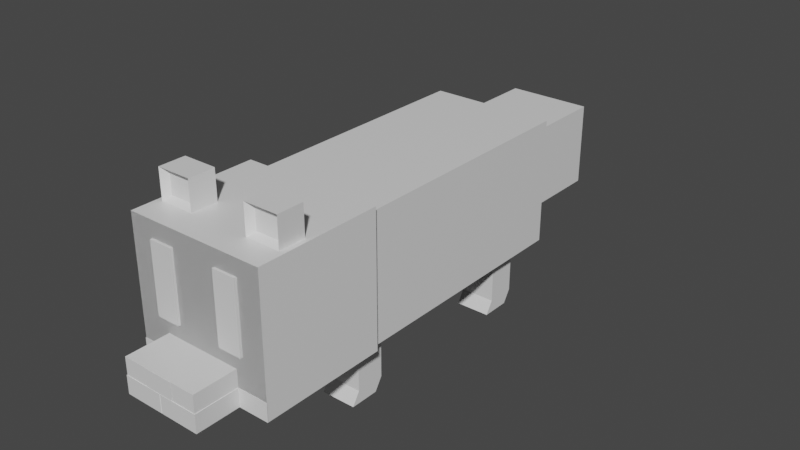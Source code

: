 # Source: EL-fox-0.6.blend  (saved by Blender 3.1.7; exported with 4.5.12 LTS)
import bpy
from mathutils import Matrix  # noqa: F401  (used for matrix-valued properties, if any)

bpy.ops.wm.read_factory_settings(use_empty=True)
scene = bpy.context.scene
scene.name = 'Scene'

# ---- collections
col_collection = bpy.data.collections.new('Collection'); scene.collection.children.link(col_collection)

# ---- materials (node trees are filled in below, after node groups)
mat_material = bpy.data.materials.new('Material')
mat_material.alpha_threshold = 0.0
mat_material.use_transparent_shadow = False
mat_material.line_color = (0.0, 0.0, 0.0, 1.0)

# ---- material node trees
mat_material.use_nodes = True; mat_material.node_tree.nodes.clear()
_N = mat_material.node_tree.nodes; _L = mat_material.node_tree.links
n0 = _N.new('ShaderNodeOutputMaterial'); n0.name = 'Material Output'; n0.location = (300, 300)
n1 = _N.new('ShaderNodeBsdfPrincipled'); n1.name = 'Principled BSDF'; n1.location = (10, 300)
n1.distribution = 'GGX'
n1.subsurface_method = 'RANDOM_WALK_SKIN'
n1.inputs[2].default_value = 0.4
n1.inputs[3].default_value = 1.45
n1.inputs[27].default_value = (0.0, 0.0, 0.0, 1.0)
n1.inputs[28].default_value = 1.0
_L.new(n1.outputs[0], n0.inputs[0])
n0.is_active_output = True

# ---- world
world_world = bpy.data.worlds.new('World'); scene.world = world_world
world_world.use_nodes = True; world_world.node_tree.nodes.clear()
_N = world_world.node_tree.nodes; _L = world_world.node_tree.links
n0 = _N.new('ShaderNodeOutputWorld'); n0.name = 'World Output'; n0.location = (300, 300)
n1 = _N.new('ShaderNodeBackground'); n1.name = 'Background'; n1.location = (10, 300)
n1.inputs[0].default_value = (0.05088, 0.05088, 0.05088, 1.0)
_L.new(n1.outputs[0], n0.inputs[0])
n0.is_active_output = True
world_world.color = (0.05088, 0.05088, 0.05088)
world_world.use_sun_shadow = False
world_world.sun_shadow_jitter_overblur = 0.0

# ---- meshes
me_cube = bpy.data.meshes.new('Cube')
me_cube.from_pydata([(1.111, 1.0, 1.13), (1.111, 1.0, -0.9896), (0.6691, -1.0, 0.6574), (0.6691, -1.0, -0.6574), (0.0, 1.0, -0.9896), (0.0, -1.0, 0.6574), (0.0, -1.0, -0.6574), (0.0, 1.0, 1.13), (1.0, -1.0, 1.0), (1.0, -1.0, -1.0), (0.0, -1.0, 1.0), (0.0, -1.0, -1.0), (0.6691, -1.0, 0.6574), (0.6691, -1.0, -0.6574), (0.0, -1.0, -0.6574), (0.0, -1.0, 0.6574), (0.6691, -1.537, 0.6574), (0.6691, -1.537, -0.6574), (0.0, -1.537, -0.6574), (0.0, -1.537, 0.6574), (0.6691, -1.82, 0.6574), (0.6691, -1.82, -0.6574), (0.0, -1.82, -0.6574), (0.0, -1.82, 0.6574), (0.6691, -1.82, 0.6574), (0.6691, -1.82, -0.6574), (0.0, -1.82, -0.6574), (0.0, -1.82, 0.6574), (0.0, -2.14, -0.001093), (0.0, -2.14, 0.001093), (0.0, -2.14, 0.001093), (0.0, -2.14, -0.001093), (1.0, 1.0, -1.0), (1.0, 1.0, 1.0), (0.0, 1.0, 1.0), (0.0, 1.0, -1.0), (1.111, 1.998, 1.13), (1.111, 1.998, -0.9896), (0.0, 1.998, 1.13), (0.0, 1.998, -0.9896), (1.025, 1.579, 1.13), (0.4797, 1.579, 1.13), (0.9523, 1.739, 1.192), (0.5519, 1.739, 1.192), (0.4797, 1.579, 1.598), (1.025, 1.579, 1.598), (0.5519, 1.739, 1.536), (0.9523, 1.739, 1.536), (1.025, 1.791, 1.13), (0.4797, 1.791, 1.13), (1.025, 1.791, 1.598), (0.4797, 1.791, 1.598), (0.6188, 1.998, -0.4352), (0.6188, 1.998, -0.9883), (0.0, 1.998, -0.4352), (0.0, 1.998, -0.9883), (0.6188, 1.998, -0.4352), (0.6188, 1.998, -0.9883), (0.0, 1.998, -0.4352), (0.0, 1.998, -0.9883), (0.6188, 1.998, -0.4352), (0.6188, 1.998, -0.9883), (0.0, 1.998, -0.4352), (0.0, 1.998, -0.9883), (0.6188, 2.341, -0.4352), (0.6188, 2.341, -0.9883), (0.0, 2.341, -0.4352), (0.0, 2.341, -0.9883), (0.7442, 1.998, 0.8726), (0.7442, 1.998, -0.2197), (0.3669, 1.998, 0.8726), (0.3669, 1.998, -0.2197), (0.2264, 2.341, -0.436), (0.2264, 2.341, -0.6245), (0.0, 2.341, -0.436), (0.0, 2.341, -0.6245), (0.2264, 2.342, -0.436), (0.2264, 2.342, -0.6245), (0.0, 2.342, -0.436), (0.0, 2.342, -0.6245), (0.2264, 2.341, -0.44), (0.2264, 2.341, -0.7353), (0.0, 2.341, -0.44), (0.0, 2.341, -0.7353), (1.0, -1.0, -1.0), (0.0, -1.0, -1.0), (1.0, 1.0, -1.0), (0.0, 1.0, -1.0), (0.2074, 0.7635, -1.0), (0.2074, -0.7901, -1.0), (0.7618, -0.7901, -1.0), (0.7618, 0.7635, -1.0), (0.2074, 0.9974, -1.0), (0.2074, -0.5563, -1.0), (0.7618, -0.5563, -1.0), (0.7618, 0.9974, -1.0), (0.7618, -0.7901, -1.792), (0.2074, -0.7901, -1.792), (0.7618, 0.7635, -1.792), (0.2074, 0.7635, -1.792), (0.7618, -0.5563, -1.792), (0.2074, -0.5563, -1.792), (0.7618, 0.9974, -1.792), (0.2074, 0.9974, -1.792), (0.6539, 0.9278, -1.992), (0.5986, 0.9278, -1.992), (0.6539, 0.9729, -1.992), (0.5986, 0.9729, -1.992), (0.5634, 0.9869, -1.992), (0.5008, 0.9869, -1.992), (0.5634, 1.038, -1.992), (0.5008, 1.038, -1.992), (0.4491, 0.9869, -1.992), (0.3865, 0.9869, -1.992), (0.4491, 1.038, -1.992), (0.3865, 1.038, -1.992), (0.3534, 0.9278, -1.992), (0.2982, 0.9278, -1.992), (0.3534, 0.9729, -1.992), (0.2982, 0.9729, -1.992), (0.544, 0.8514, -1.992), (0.4183, 0.8514, -1.992), (0.544, 0.9541, -1.992), (0.4183, 0.9541, -1.992), (0.6539, -0.6349, -1.992), (0.5986, -0.6349, -1.992), (0.6539, -0.5897, -1.992), (0.5986, -0.5897, -1.992), (0.5634, -0.5758, -1.992), (0.5008, -0.5758, -1.992), (0.5634, -0.5246, -1.992), (0.5008, -0.5246, -1.992), (0.4491, -0.5758, -1.992), (0.3865, -0.5758, -1.992), (0.4491, -0.5246, -1.992), (0.3865, -0.5246, -1.992), (0.3534, -0.6349, -1.992), (0.2982, -0.6349, -1.992), (0.3534, -0.5897, -1.992), (0.2982, -0.5897, -1.992), (0.544, -0.7112, -1.992), (0.4183, -0.7112, -1.992), (0.544, -0.6085, -1.992), (0.4183, -0.6085, -1.992), (0.6539, 0.9278, -1.995), (0.6539, 0.9729, -1.995), (0.5634, 0.9869, -1.995), (0.5008, 0.9869, -1.995), (0.5008, 1.038, -1.995), (0.5634, 1.038, -1.995), (0.4491, 0.9869, -1.995), (0.3865, 0.9869, -1.995), (0.3865, 1.038, -1.995), (0.4491, 1.038, -1.995), (0.3534, 0.9278, -1.995), (0.3534, 0.9729, -1.995), (0.544, 0.8514, -1.995), (0.544, 0.9541, -1.995), (1.111, 1.998, 1.13), (1.111, 1.998, -0.9896), (0.0, 1.998, 1.13), (0.0, 1.998, -0.9896), (0.2264, 2.341, -0.4371), (0.2264, 2.341, -0.7061), (0.0, 2.341, -0.4371), (0.0, 2.341, -0.7061), (0.0, 2.343, -0.4371), (0.0, 2.343, -0.7061)], [], [(11, 9, 3, 6), (9, 8, 2, 3), (0, 1, 37, 36), (8, 10, 5, 2), (2, 5, 15, 12), (33, 34, 10, 8), (32, 33, 8, 9), (35, 32, 9, 11), (12, 15, 19, 16), (6, 3, 13, 14), (3, 2, 12, 13), (18, 17, 21, 22), (13, 12, 16, 17), (14, 13, 17, 18), (22, 21, 25, 26), (16, 19, 23, 20), (17, 16, 20, 21), (20, 23, 27, 24), (21, 20, 24, 25), (29, 28, 31, 30), (4, 1, 32, 35), (1, 0, 33, 32), (0, 7, 34, 33), (39, 38, 36, 37), (1, 4, 39, 37), (7, 0, 36, 38), (49, 43, 42, 48), (51, 50, 47, 46), (41, 40, 45, 44), (49, 41, 44, 51), (48, 42, 47, 50), (40, 48, 50, 45), (43, 49, 51, 46), (44, 45, 50, 51), (41, 49, 48, 40), (55, 53, 52, 54), (58, 56, 60, 62), (53, 55, 59, 57), (52, 53, 57, 56), (54, 52, 56, 58), (62, 60, 64, 66), (57, 59, 63, 61), (56, 57, 61, 60), (67, 66, 64, 65), (60, 61, 65, 64), (71, 69, 68, 70), (75, 73, 72, 74), (77, 79, 83, 81), (73, 75, 79, 77), (72, 73, 77, 76), (74, 72, 76, 78), (81, 83, 165, 163), (76, 77, 81, 80), (78, 76, 80, 82), (87, 85, 84, 86), (89, 88, 92, 93), (86, 84, 90, 91), (87, 86, 91, 88), (84, 85, 89, 90), (92, 95, 94, 93), (90, 89, 97, 96), (92, 88, 99, 103), (91, 90, 94, 95), (94, 90, 96, 100), (89, 93, 101, 97), (95, 92, 103, 102), (93, 94, 100, 101), (91, 95, 102, 98), (88, 91, 98, 99), (105, 107, 106, 104), (109, 111, 110, 108), (113, 115, 114, 112), (117, 119, 118, 116), (121, 123, 122, 120), (125, 127, 126, 124), (129, 131, 130, 128), (133, 135, 134, 132), (137, 139, 138, 136), (141, 143, 142, 140), (115, 113, 151, 152), (112, 114, 153, 150), (116, 118, 155, 154), (104, 106, 145, 144), (120, 122, 157, 156), (111, 109, 147, 148), (108, 110, 149, 146), (161, 160, 158, 159), (80, 81, 163, 162), (83, 82, 164, 165), (82, 80, 162, 164), (165, 164, 166, 167)])
_uv = me_cube.uv_layers.new(name='UVMap')
_uv.uv.foreach_set('vector', [0.25, 0.75, 0.375, 0.75, 0.375, 0.75, 0.25, 0.75, 0.375, 0.75, 0.625, 0.75, 0.625, 0.75, 0.375, 0.75, 0.625, 0.5, 0.375, 0.5, 0.375, 0.5, 0.625, 0.5, 0.625, 0.75, 0.75, 0.75, 0.75, 0.75, 0.625, 0.75, 0.625, 0.75, 0.75, 0.75, 0.75, 0.75, 0.625, 0.75, 0.625, 0.5, 0.75, 0.5, 0.75, 0.75, 0.625, 0.75, 0.375, 0.5, 0.625, 0.5, 0.625, 0.75, 0.375, 0.75, 0.25, 0.5, 0.375, 0.5, 0.375, 0.75, 0.25, 0.75, 0.625, 0.75, 0.75, 0.75, 0.75, 0.75, 0.625, 0.75, 0.25, 0.75, 0.375, 0.75, 0.375, 0.75, 0.25, 0.75, 0.375, 0.75, 0.625, 0.75, 0.625, 0.75, 0.375, 0.75, 0.25, 0.75, 0.375, 0.75, 0.375, 0.75, 0.25, 0.75, 0.375, 0.75, 0.625, 0.75, 0.625, 0.75, 0.375, 0.75, 0.25, 0.75, 0.375, 0.75, 0.375, 0.75, 0.25, 0.75, 0.25, 0.75, 0.375, 0.75, 0.375, 0.75, 0.25, 0.75, 0.625, 0.75, 0.75, 0.75, 0.75, 0.75, 0.625, 0.75, 0.375, 0.75, 0.625, 0.75, 0.625, 0.75, 0.375, 0.75, 0.625, 0.75, 0.75, 0.75, 0.75, 0.75, 0.625, 0.75, 0.375, 0.75, 0.625, 0.75, 0.625, 0.75, 0.375, 0.75, 0.375, 0.75, 0.625, 0.75, 0.625, 0.875, 0.375, 0.875, 0.25, 0.5, 0.375, 0.5, 0.375, 0.5, 0.25, 0.5, 0.375, 0.5, 0.625, 0.5, 0.625, 0.5, 0.375, 0.5, 0.625, 0.5, 0.75, 0.5, 0.75, 0.5, 0.625, 0.5, 0.375, 0.375, 0.625, 0.375, 0.625, 0.5, 0.375, 0.5, 0.375, 0.5, 0.25, 0.5, 0.25, 0.5, 0.375, 0.5, 0.75, 0.5, 0.625, 0.5, 0.625, 0.5, 0.75, 0.5, 0.75, 0.5, 0.75, 0.5, 0.625, 0.5, 0.625, 0.5, 0.75, 0.5, 0.625, 0.5, 0.625, 0.5, 0.75, 0.5, 0.75, 0.5, 0.625, 0.5, 0.625, 0.5, 0.75, 0.5, 0.75, 0.5, 0.75, 0.5, 0.75, 0.5, 0.75, 0.5, 0.625, 0.5, 0.625, 0.5, 0.625, 0.5, 0.625, 0.5, 0.625, 0.5, 0.625, 0.5, 0.625, 0.5, 0.625, 0.5, 0.75, 0.5, 0.75, 0.5, 0.75, 0.5, 0.75, 0.5, 0.75, 0.5, 0.625, 0.5, 0.625, 0.5, 0.75, 0.5, 0.75, 0.5, 0.75, 0.5, 0.625, 0.5, 0.625, 0.5, 0.375, 0.375, 0.375, 0.5, 0.625, 0.5, 0.625, 0.375, 0.625, 0.375, 0.625, 0.5, 0.625, 0.5, 0.625, 0.375, 0.375, 0.5, 0.375, 0.375, 0.375, 0.375, 0.375, 0.5, 0.625, 0.5, 0.375, 0.5, 0.375, 0.5, 0.625, 0.5, 0.625, 0.375, 0.625, 0.5, 0.625, 0.5, 0.625, 0.375, 0.625, 0.375, 0.625, 0.5, 0.625, 0.5, 0.625, 0.375, 0.375, 0.5, 0.375, 0.375, 0.375, 0.375, 0.375, 0.5, 0.625, 0.5, 0.375, 0.5, 0.375, 0.5, 0.625, 0.5, 0.375, 0.375, 0.625, 0.375, 0.625, 0.5, 0.375, 0.5, 0.625, 0.5, 0.375, 0.5, 0.375, 0.5, 0.625, 0.5, 0.375, 0.375, 0.375, 0.5, 0.625, 0.5, 0.625, 0.375, 0.375, 0.375, 0.375, 0.5, 0.625, 0.5, 0.625, 0.375, 0.375, 0.5, 0.375, 0.375, 0.375, 0.375, 0.375, 0.5, 0.375, 0.5, 0.375, 0.375, 0.375, 0.375, 0.375, 0.5, 0.625, 0.5, 0.375, 0.5, 0.375, 0.5, 0.625, 0.5, 0.625, 0.375, 0.625, 0.5, 0.625, 0.5, 0.625, 0.375, 0.375, 0.5, 0.375, 0.375, 0.375, 0.375, 0.375, 0.5, 0.625, 0.5, 0.375, 0.5, 0.375, 0.5, 0.625, 0.5, 0.625, 0.375, 0.625, 0.5, 0.625, 0.5, 0.625, 0.375, 0.25, 0.5, 0.25, 0.75, 0.375, 0.75, 0.375, 0.5, 0.0, 0.0, 0.0, 0.0, 0.0, 0.0, 0.0, 0.0, 0.375, 0.5, 0.375, 0.75, 0.375, 0.75, 0.375, 0.5, 0.25, 0.5, 0.375, 0.5, 0.375, 0.5, 0.25, 0.5, 0.375, 0.75, 0.25, 0.75, 0.25, 0.75, 0.375, 0.75, 0.25, 0.5, 0.375, 0.5, 0.375, 0.75, 0.25, 0.75, 0.375, 0.75, 0.25, 0.75, 0.25, 0.75, 0.375, 0.75, 0.0, 0.0, 0.0, 0.0, 0.0, 0.0, 0.0, 0.0, 0.375, 0.5, 0.375, 0.75, 0.375, 0.75, 0.375, 0.5, 0.375, 0.75, 0.375, 0.75, 0.375, 0.75, 0.375, 0.75, 0.0, 0.0, 0.0, 0.0, 0.0, 0.0, 0.0, 0.0, 0.375, 0.5, 0.25, 0.5, 0.25, 0.5, 0.375, 0.5, 0.25, 0.75, 0.375, 0.75, 0.375, 0.75, 0.25, 0.75, 0.375, 0.5, 0.375, 0.5, 0.375, 0.5, 0.375, 0.5, 0.25, 0.5, 0.375, 0.5, 0.375, 0.5, 0.25, 0.5, 0.25, 0.5, 0.25, 0.5, 0.375, 0.5, 0.375, 0.5, 0.25, 0.5, 0.25, 0.5, 0.375, 0.5, 0.375, 0.5, 0.25, 0.5, 0.25, 0.5, 0.375, 0.5, 0.375, 0.5, 0.25, 0.5, 0.25, 0.5, 0.375, 0.5, 0.375, 0.5, 0.25, 0.5, 0.25, 0.5, 0.375, 0.5, 0.375, 0.5, 0.25, 0.5, 0.25, 0.5, 0.375, 0.5, 0.375, 0.5, 0.25, 0.5, 0.25, 0.5, 0.375, 0.5, 0.375, 0.5, 0.25, 0.5, 0.25, 0.5, 0.375, 0.5, 0.375, 0.5, 0.25, 0.5, 0.25, 0.5, 0.375, 0.5, 0.375, 0.5, 0.25, 0.5, 0.25, 0.5, 0.375, 0.5, 0.375, 0.5, 0.25, 0.5, 0.25, 0.5, 0.25, 0.5, 0.25, 0.5, 0.375, 0.5, 0.375, 0.5, 0.375, 0.5, 0.375, 0.5, 0.375, 0.5, 0.375, 0.5, 0.375, 0.5, 0.375, 0.5, 0.375, 0.5, 0.375, 0.5, 0.375, 0.5, 0.375, 0.5, 0.375, 0.5, 0.375, 0.5, 0.375, 0.5, 0.375, 0.5, 0.25, 0.5, 0.25, 0.5, 0.25, 0.5, 0.25, 0.5, 0.375, 0.5, 0.375, 0.5, 0.375, 0.5, 0.375, 0.5, 0.375, 0.375, 0.625, 0.375, 0.625, 0.5, 0.375, 0.5, 0.625, 0.5, 0.375, 0.5, 0.375, 0.5, 0.625, 0.5, 0.0, 0.0, 0.0, 0.0, 0.0, 0.0, 0.0, 0.0, 0.625, 0.375, 0.625, 0.5, 0.625, 0.5, 0.625, 0.375, 0.0, 0.0, 0.0, 0.0, 0.0, 0.0, 0.0, 0.0])
me_cube.materials.append(mat_material)
me_cube.use_remesh_preserve_volume = False
me_cube.use_remesh_preserve_attributes = False
me_cube.use_mirror_vertex_groups = False
me_cube.update()
me_cube_002 = bpy.data.meshes.new('Cube.002')
me_cube_002.from_pydata([(0.9523, 1.739, 1.192), (0.5519, 1.739, 1.192), (0.5519, 1.739, 1.536), (0.9523, 1.739, 1.536)], [], [(0, 1, 2, 3)])
_uv = me_cube_002.uv_layers.new(name='UVMap')
_uv.uv.foreach_set('vector', [0.625, 0.5, 0.75, 0.5, 0.75, 0.5, 0.625, 0.5])
me_cube_002.materials.append(mat_material)
me_cube_002.use_remesh_preserve_volume = False
me_cube_002.use_remesh_preserve_attributes = False
me_cube_002.use_mirror_vertex_groups = False
me_cube_002.update()
me_cube_003 = bpy.data.meshes.new('Cube.003')
me_cube_003.from_pydata([(0.7442, 1.998, 0.8726), (0.7442, 1.998, -0.2197), (0.3669, 1.998, 0.8726), (0.3669, 1.998, -0.2197), (0.7442, 2.017, 0.8726), (0.7442, 2.017, -0.2197), (0.3669, 2.017, 0.8726), (0.3669, 2.017, -0.2197)], [], [(7, 6, 4, 5), (3, 2, 6, 7), (2, 0, 4, 6), (1, 3, 7, 5), (0, 1, 5, 4)])
_uv = me_cube_003.uv_layers.new(name='UVMap')
_uv.uv.foreach_set('vector', [0.375, 0.375, 0.625, 0.375, 0.625, 0.5, 0.375, 0.5, 0.375, 0.375, 0.625, 0.375, 0.625, 0.375, 0.375, 0.375, 0.625, 0.375, 0.625, 0.5, 0.625, 0.5, 0.625, 0.375, 0.375, 0.5, 0.375, 0.375, 0.375, 0.375, 0.375, 0.5, 0.625, 0.5, 0.375, 0.5, 0.375, 0.5, 0.625, 0.5])
me_cube_003.materials.append(mat_material)
me_cube_003.use_remesh_preserve_volume = False
me_cube_003.use_remesh_preserve_attributes = False
me_cube_003.use_mirror_vertex_groups = False
me_cube_003.update()
me_cube_004 = bpy.data.meshes.new('Cube.004')
me_cube_004.from_pydata([(0.6691, -1.82, 0.6574), (0.6691, -1.82, -0.6574), (0.0, -1.82, -0.6574), (0.0, -1.82, 0.6574), (0.0, -2.14, -0.001093), (0.0, -2.14, 0.001093), (0.0, -2.14, 0.001093), (0.0, -2.14, -0.001093)], [], [(0, 3, 7, 4), (1, 0, 4, 5), (2, 1, 5, 6)])
_uv = me_cube_004.uv_layers.new(name='UVMap')
_uv.uv.foreach_set('vector', [0.625, 0.75, 0.75, 0.75, 0.75, 0.75, 0.625, 0.75, 0.375, 0.75, 0.625, 0.75, 0.625, 0.75, 0.375, 0.75, 0.25, 0.75, 0.375, 0.75, 0.375, 0.75, 0.25, 0.75])
me_cube_004.materials.append(mat_material)
me_cube_004.use_remesh_preserve_volume = False
me_cube_004.use_remesh_preserve_attributes = False
me_cube_004.use_mirror_vertex_groups = False
me_cube_004.update()
me_cube_005 = bpy.data.meshes.new('Cube.005')
me_cube_005.from_pydata([(0.6539, 0.9278, -1.992), (0.5986, 0.9278, -1.992), (0.6539, 0.9729, -1.992), (0.5986, 0.9729, -1.992), (0.5634, 0.9869, -1.992), (0.5008, 0.9869, -1.992), (0.5634, 1.038, -1.992), (0.5008, 1.038, -1.992), (0.4491, 0.9869, -1.992), (0.3865, 0.9869, -1.992), (0.4491, 1.038, -1.992), (0.3865, 1.038, -1.992), (0.3534, 0.9278, -1.992), (0.2982, 0.9278, -1.992), (0.3534, 0.9729, -1.992), (0.2982, 0.9729, -1.992), (0.544, 0.8514, -1.992), (0.4183, 0.8514, -1.992), (0.544, 0.9541, -1.992), (0.4183, 0.9541, -1.992), (0.6539, -0.6349, -1.992), (0.5986, -0.6349, -1.992), (0.6539, -0.5897, -1.992), (0.5986, -0.5897, -1.992), (0.5634, -0.5758, -1.992), (0.5008, -0.5758, -1.992), (0.5634, -0.5246, -1.992), (0.5008, -0.5246, -1.992), (0.4491, -0.5758, -1.992), (0.3865, -0.5758, -1.992), (0.4491, -0.5246, -1.992), (0.3865, -0.5246, -1.992), (0.3534, -0.6349, -1.992), (0.2982, -0.6349, -1.992), (0.3534, -0.5897, -1.992), (0.2982, -0.5897, -1.992), (0.544, -0.7112, -1.992), (0.4183, -0.7112, -1.992), (0.544, -0.6085, -1.992), (0.4183, -0.6085, -1.992), (0.6539, 0.9278, -1.995), (0.5986, 0.9278, -1.995), (0.6539, 0.9729, -1.995), (0.5986, 0.9729, -1.995), (0.5634, 0.9869, -1.995), (0.5008, 0.9869, -1.995), (0.5008, 1.038, -1.995), (0.5634, 1.038, -1.995), (0.4491, 0.9869, -1.995), (0.3865, 0.9869, -1.995), (0.3865, 1.038, -1.995), (0.4491, 1.038, -1.995), (0.3534, 0.9278, -1.995), (0.2982, 0.9278, -1.995), (0.2982, 0.9729, -1.995), (0.3534, 0.9729, -1.995), (0.544, 0.8514, -1.995), (0.4183, 0.8514, -1.995), (0.4183, 0.9541, -1.995), (0.544, 0.9541, -1.995), (0.6539, -0.6349, -1.995), (0.5986, -0.6349, -1.995), (0.5986, -0.5897, -1.995), (0.6539, -0.5897, -1.995), (0.5634, -0.5758, -1.995), (0.5008, -0.5758, -1.995), (0.5008, -0.5246, -1.995), (0.5634, -0.5246, -1.995), (0.4491, -0.5758, -1.995), (0.3865, -0.5758, -1.995), (0.3865, -0.5246, -1.995), (0.4491, -0.5246, -1.995), (0.3534, -0.6349, -1.995), (0.2982, -0.6349, -1.995), (0.2982, -0.5897, -1.995), (0.3534, -0.5897, -1.995), (0.544, -0.7112, -1.995), (0.4183, -0.7112, -1.995), (0.4183, -0.6085, -1.995), (0.544, -0.6085, -1.995)], [], [(41, 40, 42, 43), (45, 44, 47, 46), (49, 48, 51, 50), (53, 52, 55, 54), (57, 56, 59, 58), (61, 60, 63, 62), (65, 64, 67, 66), (69, 68, 71, 70), (73, 72, 75, 74), (77, 76, 79, 78), (32, 34, 75, 72), (23, 21, 61, 62), (10, 11, 50, 51), (37, 36, 76, 77), (20, 22, 63, 60), (38, 39, 78, 79), (25, 24, 64, 65), (39, 37, 77, 78), (26, 27, 66, 67), (13, 12, 52, 53), (36, 38, 79, 76), (27, 25, 65, 66), (14, 15, 54, 55), (1, 0, 40, 41), (24, 26, 67, 64), (15, 13, 53, 54), (2, 3, 43, 42), (29, 28, 68, 69), (3, 1, 41, 43), (30, 31, 70, 71), (17, 16, 56, 57), (31, 29, 69, 70), (18, 19, 58, 59), (5, 4, 44, 45), (28, 30, 71, 68), (19, 17, 57, 58), (6, 7, 46, 47), (33, 32, 72, 73), (34, 35, 74, 75), (21, 20, 60, 61), (35, 33, 73, 74), (22, 23, 62, 63), (9, 8, 48, 49)])
_uv = me_cube_005.uv_layers.new(name='UVMap')
_uv.uv.foreach_set('vector', [0.25, 0.5, 0.375, 0.5, 0.375, 0.5, 0.25, 0.5, 0.25, 0.5, 0.375, 0.5, 0.375, 0.5, 0.25, 0.5, 0.25, 0.5, 0.375, 0.5, 0.375, 0.5, 0.25, 0.5, 0.25, 0.5, 0.375, 0.5, 0.375, 0.5, 0.25, 0.5, 0.25, 0.5, 0.375, 0.5, 0.375, 0.5, 0.25, 0.5, 0.25, 0.5, 0.375, 0.5, 0.375, 0.5, 0.25, 0.5, 0.25, 0.5, 0.375, 0.5, 0.375, 0.5, 0.25, 0.5, 0.25, 0.5, 0.375, 0.5, 0.375, 0.5, 0.25, 0.5, 0.25, 0.5, 0.375, 0.5, 0.375, 0.5, 0.25, 0.5, 0.25, 0.5, 0.375, 0.5, 0.375, 0.5, 0.25, 0.5, 0.375, 0.5, 0.375, 0.5, 0.375, 0.5, 0.375, 0.5, 0.25, 0.5, 0.25, 0.5, 0.25, 0.5, 0.25, 0.5, 0.375, 0.5, 0.25, 0.5, 0.25, 0.5, 0.375, 0.5, 0.25, 0.5, 0.375, 0.5, 0.375, 0.5, 0.25, 0.5, 0.375, 0.5, 0.375, 0.5, 0.375, 0.5, 0.375, 0.5, 0.375, 0.5, 0.25, 0.5, 0.25, 0.5, 0.375, 0.5, 0.25, 0.5, 0.375, 0.5, 0.375, 0.5, 0.25, 0.5, 0.25, 0.5, 0.25, 0.5, 0.25, 0.5, 0.25, 0.5, 0.375, 0.5, 0.25, 0.5, 0.25, 0.5, 0.375, 0.5, 0.25, 0.5, 0.375, 0.5, 0.375, 0.5, 0.25, 0.5, 0.375, 0.5, 0.375, 0.5, 0.375, 0.5, 0.375, 0.5, 0.25, 0.5, 0.25, 0.5, 0.25, 0.5, 0.25, 0.5, 0.375, 0.5, 0.25, 0.5, 0.25, 0.5, 0.375, 0.5, 0.25, 0.5, 0.375, 0.5, 0.375, 0.5, 0.25, 0.5, 0.375, 0.5, 0.375, 0.5, 0.375, 0.5, 0.375, 0.5, 0.25, 0.5, 0.25, 0.5, 0.25, 0.5, 0.25, 0.5, 0.375, 0.5, 0.25, 0.5, 0.25, 0.5, 0.375, 0.5, 0.25, 0.5, 0.375, 0.5, 0.375, 0.5, 0.25, 0.5, 0.25, 0.5, 0.25, 0.5, 0.25, 0.5, 0.25, 0.5, 0.375, 0.5, 0.25, 0.5, 0.25, 0.5, 0.375, 0.5, 0.25, 0.5, 0.375, 0.5, 0.375, 0.5, 0.25, 0.5, 0.25, 0.5, 0.25, 0.5, 0.25, 0.5, 0.25, 0.5, 0.375, 0.5, 0.25, 0.5, 0.25, 0.5, 0.375, 0.5, 0.25, 0.5, 0.375, 0.5, 0.375, 0.5, 0.25, 0.5, 0.375, 0.5, 0.375, 0.5, 0.375, 0.5, 0.375, 0.5, 0.25, 0.5, 0.25, 0.5, 0.25, 0.5, 0.25, 0.5, 0.375, 0.5, 0.25, 0.5, 0.25, 0.5, 0.375, 0.5, 0.25, 0.5, 0.375, 0.5, 0.375, 0.5, 0.25, 0.5, 0.375, 0.5, 0.25, 0.5, 0.25, 0.5, 0.375, 0.5, 0.25, 0.5, 0.375, 0.5, 0.375, 0.5, 0.25, 0.5, 0.25, 0.5, 0.25, 0.5, 0.25, 0.5, 0.25, 0.5, 0.375, 0.5, 0.25, 0.5, 0.25, 0.5, 0.375, 0.5, 0.25, 0.5, 0.375, 0.5, 0.375, 0.5, 0.25, 0.5])
me_cube_005.materials.append(mat_material)
me_cube_005.use_remesh_preserve_volume = False
me_cube_005.use_remesh_preserve_attributes = False
me_cube_005.use_mirror_vertex_groups = False
me_cube_005.update()
me_cube_006 = bpy.data.meshes.new('Cube.006')
me_cube_006.from_pydata([(0.6188, 1.998, -0.9883), (0.0, 1.998, -0.9883), (0.6188, 2.341, -0.9883), (0.0, 2.341, -0.9883), (0.6188, 1.998, -0.7051), (0.6188, 1.998, -0.9873), (0.6188, 2.341, -0.707), (0.6188, 2.341, -0.9872), (0.0, 2.341, -0.707), (0.0, 2.341, -0.9872), (1.111, 1.998, -0.7038), (1.111, 1.998, -0.9881), (0.0, 1.998, -0.7038), (0.0, 1.998, -0.9881), (0.6188, 1.998, -0.7051), (0.6188, 1.998, -0.9873), (0.6188, 2.341, -0.707), (0.6188, 2.341, -0.9872), (0.0, 2.341, -0.707), (0.0, 2.341, -0.9872), (1.111, 1.998, -0.9881), (1.111, 1.998, -0.7038), (0.0, 1.998, -0.7038), (0.0, 1.998, -0.9881), (0.6268, 2.001, -0.7051), (0.6268, 2.001, -0.9873), (0.6268, 2.345, -0.707), (0.6268, 2.345, -0.9872), (0.007948, 2.345, -0.707), (0.007948, 2.345, -0.9872), (1.119, 2.001, -0.9881), (1.119, 2.001, -0.7038), (0.007948, 2.001, -0.7038), (0.007948, 2.001, -0.9881), (0.6188, 1.998, -0.9936), (0.0, 1.998, -0.9936), (0.6188, 2.341, -0.9936), (0.0, 2.341, -0.9936)], [], [(0, 2, 3, 1), (9, 7, 6, 8), (4, 6, 7, 5), (13, 11, 10, 12), (15, 17, 27, 25), (20, 23, 33, 30), (18, 16, 26, 28), (5, 7, 17, 15), (7, 9, 19, 17), (13, 12, 22, 23), (4, 5, 15, 14), (10, 11, 20, 21), (9, 8, 18, 19), (12, 10, 21, 22), (6, 4, 14, 16), (8, 6, 16, 18), (11, 13, 23, 20), (29, 28, 26, 27), (24, 25, 27, 26), (33, 32, 31, 30), (17, 19, 29, 27), (23, 22, 32, 33), (14, 15, 25, 24), (21, 20, 30, 31), (19, 18, 28, 29), (22, 21, 31, 32), (16, 14, 24, 26), (34, 35, 37, 36), (1, 3, 37, 35), (0, 1, 35, 34), (2, 0, 34, 36), (3, 2, 36, 37)])
_uv = me_cube_006.uv_layers.new(name='UVMap')
_uv.uv.foreach_set('vector', [0.375, 0.5, 0.375, 0.5, 0.375, 0.375, 0.375, 0.375, 0.375, 0.375, 0.375, 0.5, 0.625, 0.5, 0.625, 0.375, 0.625, 0.5, 0.625, 0.5, 0.375, 0.5, 0.375, 0.5, 0.375, 0.375, 0.375, 0.5, 0.625, 0.5, 0.625, 0.375, 0.375, 0.5, 0.375, 0.5, 0.375, 0.5, 0.375, 0.5, 0.375, 0.5, 0.375, 0.375, 0.375, 0.375, 0.375, 0.5, 0.625, 0.375, 0.625, 0.5, 0.625, 0.5, 0.625, 0.375, 0.375, 0.5, 0.375, 0.5, 0.375, 0.5, 0.375, 0.5, 0.375, 0.5, 0.375, 0.375, 0.375, 0.375, 0.375, 0.5, 0.375, 0.375, 0.625, 0.375, 0.625, 0.375, 0.375, 0.375, 0.625, 0.5, 0.375, 0.5, 0.375, 0.5, 0.625, 0.5, 0.625, 0.5, 0.375, 0.5, 0.375, 0.5, 0.625, 0.5, 0.375, 0.375, 0.625, 0.375, 0.625, 0.375, 0.375, 0.375, 0.625, 0.375, 0.625, 0.5, 0.625, 0.5, 0.625, 0.375, 0.625, 0.5, 0.625, 0.5, 0.625, 0.5, 0.625, 0.5, 0.625, 0.375, 0.625, 0.5, 0.625, 0.5, 0.625, 0.375, 0.375, 0.5, 0.375, 0.375, 0.375, 0.375, 0.375, 0.5, 0.375, 0.375, 0.625, 0.375, 0.625, 0.5, 0.375, 0.5, 0.625, 0.5, 0.375, 0.5, 0.375, 0.5, 0.625, 0.5, 0.375, 0.375, 0.625, 0.375, 0.625, 0.5, 0.375, 0.5, 0.375, 0.5, 0.375, 0.375, 0.375, 0.375, 0.375, 0.5, 0.375, 0.375, 0.625, 0.375, 0.625, 0.375, 0.375, 0.375, 0.625, 0.5, 0.375, 0.5, 0.375, 0.5, 0.625, 0.5, 0.625, 0.5, 0.375, 0.5, 0.375, 0.5, 0.625, 0.5, 0.375, 0.375, 0.625, 0.375, 0.625, 0.375, 0.375, 0.375, 0.625, 0.375, 0.625, 0.5, 0.625, 0.5, 0.625, 0.375, 0.625, 0.5, 0.625, 0.5, 0.625, 0.5, 0.625, 0.5, 0.375, 0.5, 0.375, 0.375, 0.375, 0.375, 0.375, 0.5, 0.375, 0.375, 0.375, 0.375, 0.375, 0.375, 0.375, 0.375, 0.375, 0.5, 0.375, 0.375, 0.375, 0.375, 0.375, 0.5, 0.375, 0.5, 0.375, 0.5, 0.375, 0.5, 0.375, 0.5, 0.375, 0.375, 0.375, 0.5, 0.375, 0.5, 0.375, 0.375])
me_cube_006.materials.append(mat_material)
me_cube_006.use_remesh_preserve_volume = False
me_cube_006.use_remesh_preserve_attributes = False
me_cube_006.use_mirror_vertex_groups = False
me_cube_006.update()
me_cube_007 = bpy.data.meshes.new('Cube.007')
me_cube_007.from_pydata([(0.2264, 2.341, -0.4371), (0.2264, 2.341, -0.7061), (0.0, 2.341, -0.4371), (0.0, 2.341, -0.7061), (0.2264, 2.343, -0.4371), (0.2264, 2.343, -0.7061), (0.0, 2.343, -0.4371), (0.0, 2.343, -0.7061)], [], [(2, 0, 4, 6), (7, 6, 4, 5), (1, 3, 7, 5), (0, 1, 5, 4)])
_uv = me_cube_007.uv_layers.new(name='UVMap')
_uv.uv.foreach_set('vector', [0.625, 0.375, 0.625, 0.5, 0.625, 0.5, 0.625, 0.375, 0.375, 0.375, 0.625, 0.375, 0.625, 0.5, 0.375, 0.5, 0.375, 0.5, 0.375, 0.375, 0.375, 0.375, 0.375, 0.5, 0.625, 0.5, 0.375, 0.5, 0.375, 0.5, 0.625, 0.5])
me_cube_007.materials.append(mat_material)
me_cube_007.use_remesh_preserve_volume = False
me_cube_007.use_remesh_preserve_attributes = False
me_cube_007.use_mirror_vertex_groups = False
me_cube_007.update()
me_cube_008 = bpy.data.meshes.new('Cube.008')
me_cube_008.from_pydata([(0.7618, -0.7901, -1.792), (0.2074, -0.7901, -1.792), (0.7618, 0.7635, -1.792), (0.2074, 0.7635, -1.792), (0.7618, -0.5563, -1.792), (0.2074, -0.5563, -1.792), (0.7618, 0.9974, -1.792), (0.2074, 0.9974, -1.792), (0.7618, -0.7281, -1.992), (0.2074, -0.7281, -1.992), (0.7618, 0.8255, -1.992), (0.2074, 0.8255, -1.992), (0.7618, -0.4943, -1.992), (0.2074, -0.4943, -1.992), (0.7618, 1.059, -1.992), (0.2074, 1.059, -1.992)], [], [(1, 5, 13, 9), (4, 0, 8, 12), (11, 10, 14, 15), (8, 9, 13, 12), (6, 7, 15, 14), (3, 2, 10, 11), (2, 6, 14, 10), (7, 3, 11, 15), (5, 4, 12, 13), (0, 1, 9, 8)])
_uv = me_cube_008.uv_layers.new(name='UVMap')
_uv.uv.foreach_set('vector', [0.0, 0.0, 0.0, 0.0, 0.0, 0.0, 0.0, 0.0, 0.375, 0.75, 0.375, 0.75, 0.375, 0.75, 0.375, 0.75, 0.25, 0.5, 0.375, 0.5, 0.375, 0.5, 0.25, 0.5, 0.375, 0.75, 0.25, 0.75, 0.25, 0.75, 0.375, 0.75, 0.375, 0.5, 0.25, 0.5, 0.25, 0.5, 0.375, 0.5, 0.25, 0.5, 0.375, 0.5, 0.375, 0.5, 0.25, 0.5, 0.375, 0.5, 0.375, 0.5, 0.375, 0.5, 0.375, 0.5, 0.0, 0.0, 0.0, 0.0, 0.0, 0.0, 0.0, 0.0, 0.25, 0.75, 0.375, 0.75, 0.375, 0.75, 0.25, 0.75, 0.375, 0.75, 0.25, 0.75, 0.25, 0.75, 0.375, 0.75])
me_cube_008.materials.append(mat_material)
me_cube_008.use_remesh_preserve_volume = False
me_cube_008.use_remesh_preserve_attributes = False
me_cube_008.use_mirror_vertex_groups = False
me_cube_008.update()

# ---- objects
ob_body_and_head = bpy.data.objects.new('Body and Head', me_cube)
ob_inner_ears = bpy.data.objects.new('Inner Ears', me_cube_002)
ob_eyes = bpy.data.objects.new('Eyes', me_cube_003)
ob_tail = bpy.data.objects.new('Tail', me_cube_004)
ob_paws = bpy.data.objects.new('Paws', me_cube_005)
ob_chin = bpy.data.objects.new('Chin', me_cube_006)
ob_nose = bpy.data.objects.new('Nose', me_cube_007)
ob_feet = bpy.data.objects.new('Feet', me_cube_008)

# ---- transforms, parenting, visibility, modifiers, constraints
ob_body_and_head.location = (0.0, 0.0, 1.992)
ob_body_and_head.rotation_euler = (0.0, 0.0, 3.142)
ob_body_and_head.scale = (1.0, 2.0, 1.0)
ob_body_and_head.lock_rotations_4d = False
ob_body_and_head.empty_display_type = 'ARROWS'
ob_body_and_head.lineart.crease_threshold = 0.0
_m = ob_body_and_head.modifiers.new('Mirror', 'MIRROR')
ob_inner_ears.location = (0.0, 0.0, 1.992)
ob_inner_ears.rotation_euler = (0.0, 0.0, 3.142)
ob_inner_ears.scale = (1.0, 2.0, 1.0)
ob_inner_ears.lock_rotations_4d = False
ob_inner_ears.empty_display_type = 'ARROWS'
ob_inner_ears.lineart.crease_threshold = 0.0
_m = ob_inner_ears.modifiers.new('Mirror', 'MIRROR')
ob_eyes.location = (0.0, 0.0, 1.992)
ob_eyes.rotation_euler = (0.0, 0.0, 3.142)
ob_eyes.scale = (1.0, 2.0, 1.0)
ob_eyes.lock_rotations_4d = False
ob_eyes.empty_display_type = 'ARROWS'
ob_eyes.lineart.crease_threshold = 0.0
_m = ob_eyes.modifiers.new('Mirror', 'MIRROR')
ob_tail.location = (0.0, 0.0, 1.992)
ob_tail.rotation_euler = (0.0, 0.0, 3.142)
ob_tail.scale = (1.0, 2.0, 1.0)
ob_tail.lock_rotations_4d = False
ob_tail.empty_display_type = 'ARROWS'
ob_tail.lineart.crease_threshold = 0.0
_m = ob_tail.modifiers.new('Mirror', 'MIRROR')
ob_paws.location = (0.0, 0.0, 1.992)
ob_paws.rotation_euler = (0.0, 0.0, 3.142)
ob_paws.scale = (1.0, 2.0, 1.0)
ob_paws.lock_rotations_4d = False
ob_paws.empty_display_type = 'ARROWS'
ob_paws.lineart.crease_threshold = 0.0
_m = ob_paws.modifiers.new('Mirror', 'MIRROR')
ob_chin.location = (0.0, 0.0, 1.992)
ob_chin.rotation_euler = (0.0, 0.0, 3.142)
ob_chin.scale = (1.0, 2.0, 1.0)
ob_chin.lock_rotations_4d = False
ob_chin.empty_display_type = 'ARROWS'
ob_chin.lineart.crease_threshold = 0.0
_m = ob_chin.modifiers.new('Mirror', 'MIRROR')
ob_nose.location = (0.0, 0.0, 1.992)
ob_nose.rotation_euler = (0.0, 0.0, 3.142)
ob_nose.scale = (1.0, 2.0, 1.0)
ob_nose.lock_rotations_4d = False
ob_nose.empty_display_type = 'ARROWS'
ob_nose.lineart.crease_threshold = 0.0
_m = ob_nose.modifiers.new('Mirror', 'MIRROR')
ob_feet.location = (0.0, 0.0, 1.992)
ob_feet.rotation_euler = (0.0, 0.0, 3.142)
ob_feet.scale = (1.0, 2.0, 1.0)
ob_feet.lock_rotations_4d = False
ob_feet.empty_display_type = 'ARROWS'
ob_feet.lineart.crease_threshold = 0.0
_m = ob_feet.modifiers.new('Mirror', 'MIRROR')

# ---- collection membership
col_collection.objects.link(ob_body_and_head)
col_collection.objects.link(ob_inner_ears)
col_collection.objects.link(ob_eyes)
col_collection.objects.link(ob_tail)
col_collection.objects.link(ob_paws)
col_collection.objects.link(ob_chin)
col_collection.objects.link(ob_nose)
col_collection.objects.link(ob_feet)

# ---- scene / render settings (as saved in the file)
scene.frame_start = 1; scene.frame_end = 250; scene.frame_set(1)
scene.render.engine = 'BLENDER_EEVEE_NEXT'
scene.cycles.sampling_pattern = 'TABULATED_SOBOL'
scene.cycles.use_light_tree = False
scene.view_settings.view_transform = 'Filmic'
bpy.context.view_layer.update()

# ---- added for rendering (the .blend has no active camera and no usable light): camera, sun
cam_auto = bpy.data.cameras.new('AutoCamera')
cam_auto.lens = 50.0
cam_auto.sensor_width = 36.0
cam_auto.clip_end = 1000.0
ob_auto_camera = bpy.data.objects.new('AutoCamera', cam_auto)
scene.collection.objects.link(ob_auto_camera)
ob_auto_camera.location = (9.17704, -11.2171, 9.13442)
ob_auto_camera.rotation_euler = (1.09748, -7.21219e-08, 0.694738)
scene.camera = ob_auto_camera
light_auto_sun = bpy.data.lights.new('AutoSun', 'SUN')
light_auto_sun.energy = 3.0
light_auto_sun.angle = 0.0523599
ob_auto_sun = bpy.data.objects.new('AutoSun', light_auto_sun)
scene.collection.objects.link(ob_auto_sun)
ob_auto_sun.rotation_euler = (0.872665, 0.174533, 0.523599)
bpy.context.view_layer.update()
